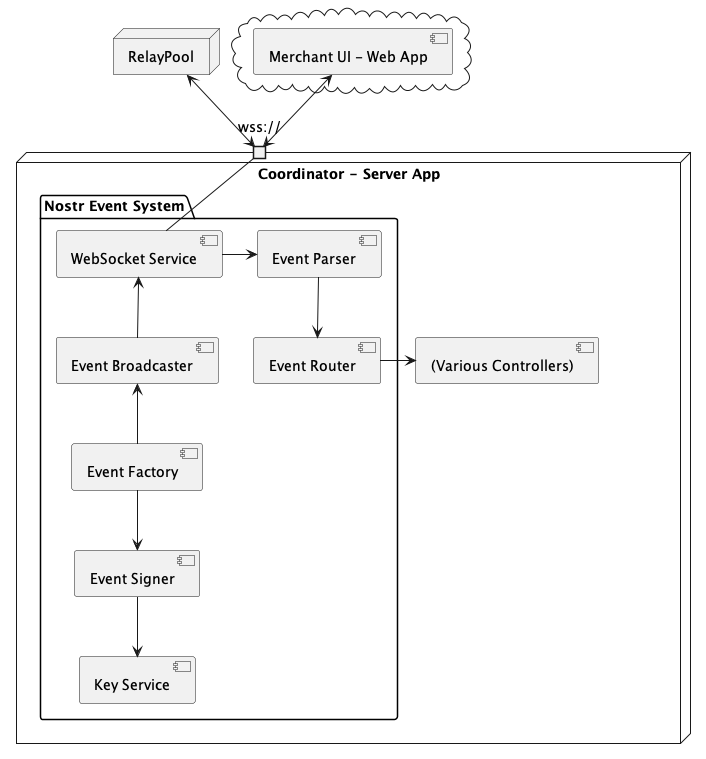

The diagram above was rendered by PlantUML. Its source (embedded in the PNG):
@startuml

node "Coordinator - Server App" {
    portin "wss://"
    package "Nostr Event System" {
        [WebSocket Service] as WebSocketService
        [Event Parser] as EventParser
        [Event Router] as EventRouter
        [Event Broadcaster] as EventBroadcaster
        [Event Signer] as EventSigner
        [Key Service] as KeyService
        [Event Factory] as EventFactory
    }
    EventRouter -> [(Various Controllers)]
}

node RelayPool

cloud {
    [Merchant UI - Web App] as MerchantUI
}

"wss://" - WebSocketService
RelayPool <-down-> "wss://"
MerchantUI <-down-> "wss://"
WebSocketService <-down- EventBroadcaster
WebSocketService -right-> EventParser
EventParser -down-> EventRouter
EventSigner -down-> KeyService
EventFactory -down-> EventSigner
EventFactory -up-> EventBroadcaster

@enduml